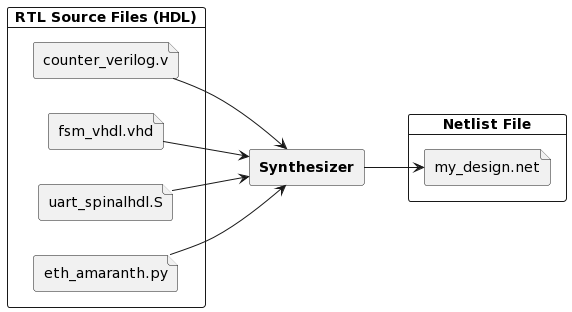

The diagram above was rendered by PlantUML. Its source (embedded in the PNG):
@startuml
left to right direction

card "<b>RTL Source Files (HDL)</b>" as rtlbox {
  file "counter_verilog.v" as ver
  file "fsm_vhdl.vhd" as vhd
  file "uart_spinalhdl.S" as spn
  file "eth_amaranth.py" as amr
}

rectangle "<b>Synthesizer</b>" as syn

card "<b>Netlist File</b>" as netbox {
  file "my_design.net" as net
}

ver --> syn
vhd --> syn
spn --> syn
amr --> syn
syn --> net
@enduml